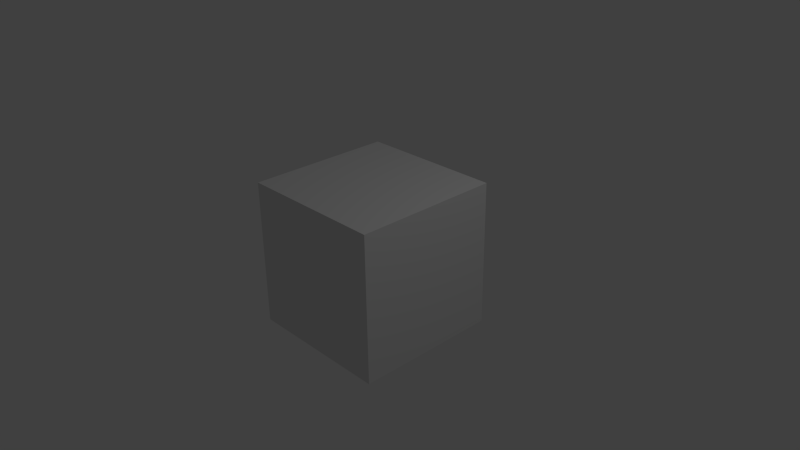 # Source: events.blend  (saved by Blender 2.68.0; exported with 4.5.12 LTS)
import bpy
from mathutils import Matrix  # noqa: F401  (used for matrix-valued properties, if any)

bpy.ops.wm.read_factory_settings(use_empty=True)
scene = bpy.context.scene
scene.name = 'Scene'

# ---- collections
col_collection_1 = bpy.data.collections.new('Collection 1'); scene.collection.children.link(col_collection_1)

# ---- materials (node trees are filled in below, after node groups)
mat_material = bpy.data.materials.new('Material')
mat_material.alpha_threshold = 0.0
mat_material.use_transparent_shadow = False
mat_material.roughness = 0.5
mat_material.line_color = (0.0, 0.0, 0.0, 1.0)

# ---- material node trees

# ---- world
world_world = bpy.data.worlds.new('World'); scene.world = world_world
world_world.color = (0.05088, 0.05088, 0.05088)
world_world.use_sun_shadow = False
world_world.sun_shadow_jitter_overblur = 0.0
world_world.cycles.sampling_method = 'MANUAL'
world_world.cycles.sample_map_resolution = 256

# ---- cameras
cam_camera = bpy.data.cameras.new('Camera')
cam_camera.clip_end = 100.0
cam_camera.lens = 35.0
cam_camera.sensor_width = 32.0
cam_camera.sensor_height = 18.0
cam_camera.ortho_scale = 7.314
cam_camera.dof.focus_distance = 0.0
cam_camera.dof.aperture_fstop = 128.0

# ---- lights
light_lamp = bpy.data.lights.new('Lamp', 'POINT')
light_lamp.transmission_factor = 0.0
light_lamp.cutoff_distance = 30.0
light_lamp.energy = 100.0
light_lamp.shadow_buffer_clip_start = 1.001
light_lamp.shadow_soft_size = 0.1
light_lamp.shadow_maximum_resolution = 0.006
light_lamp.use_absolute_resolution = True
light_lamp.cycles.use_multiple_importance_sampling = False

# ---- meshes
me_cube = bpy.data.meshes.new('Cube')
me_cube.from_pydata([(1.0, 1.0, -1.0), (1.0, -1.0, -1.0), (-1.0, -1.0, -1.0), (-1.0, 1.0, -1.0), (1.0, 1.0, 1.0), (1.0, -1.0, 1.0), (-1.0, -1.0, 1.0), (-1.0, 1.0, 1.0)], [], [(0, 1, 2, 3), (4, 7, 6, 5), (0, 4, 5, 1), (1, 5, 6, 2), (2, 6, 7, 3), (4, 0, 3, 7)])
me_cube.materials.append(mat_material)
me_cube.use_remesh_preserve_volume = False
me_cube.use_remesh_preserve_attributes = False
me_cube.use_mirror_vertex_groups = False
me_cube.update()

# ---- objects
ob_cube = bpy.data.objects.new('Cube', me_cube)
ob_lamp = bpy.data.objects.new('Lamp', light_lamp)
ob_camera = bpy.data.objects.new('Camera', cam_camera)

# ---- transforms, parenting, visibility, modifiers, constraints
ob_cube.location = (0.0, 0.0, 0.0)
ob_cube.lock_rotations_4d = False
ob_cube.empty_display_type = 'ARROWS'
ob_cube.lineart.crease_threshold = 0.0
ob_lamp.location = (4.076, 1.005, 5.904)
ob_lamp.rotation_euler = (0.6503, 0.05522, 1.866)
ob_lamp.lock_rotations_4d = False
ob_lamp.empty_display_type = 'ARROWS'
ob_lamp.color = (0.0, 0.0, 0.0, 0.0)
ob_lamp.lineart.crease_threshold = 0.0
ob_camera.location = (7.481, -6.508, 5.344)
ob_camera.rotation_euler = (1.109, 0.01082, 0.8149)
ob_camera.lock_rotations_4d = False
ob_camera.empty_display_type = 'ARROWS'
ob_camera.color = (0.0, 0.0, 0.0, 0.0)
ob_camera.display_type = 'WIRE'
ob_camera.lineart.crease_threshold = 0.0

# ---- collection membership
col_collection_1.objects.link(ob_cube)
col_collection_1.objects.link(ob_lamp)
col_collection_1.objects.link(ob_camera)

# ---- scene / render settings (as saved in the file)
scene.camera = ob_camera
scene.frame_start = 1; scene.frame_end = 250; scene.frame_set(1)
scene.render.engine = 'BLENDER_EEVEE_NEXT'
scene.render.image_settings.color_mode = 'RGB'
scene.render.image_settings.compression = 90
scene.render.resolution_percentage = 50
scene.render.dither_intensity = 0.0
scene.cycles.use_denoising = False
scene.cycles.samples = 10
scene.cycles.sampling_pattern = 'TABULATED_SOBOL'
scene.cycles.light_sampling_threshold = 0.0
scene.cycles.use_adaptive_sampling = False
scene.cycles.use_light_tree = False
scene.cycles.blur_glossy = 0.0
scene.cycles.volume_bounces = 1
scene.cycles.pixel_filter_type = 'GAUSSIAN'
scene.cycles.sample_clamp_indirect = 0.0
scene.view_settings.view_transform = 'Standard'
bpy.context.view_layer.update()
